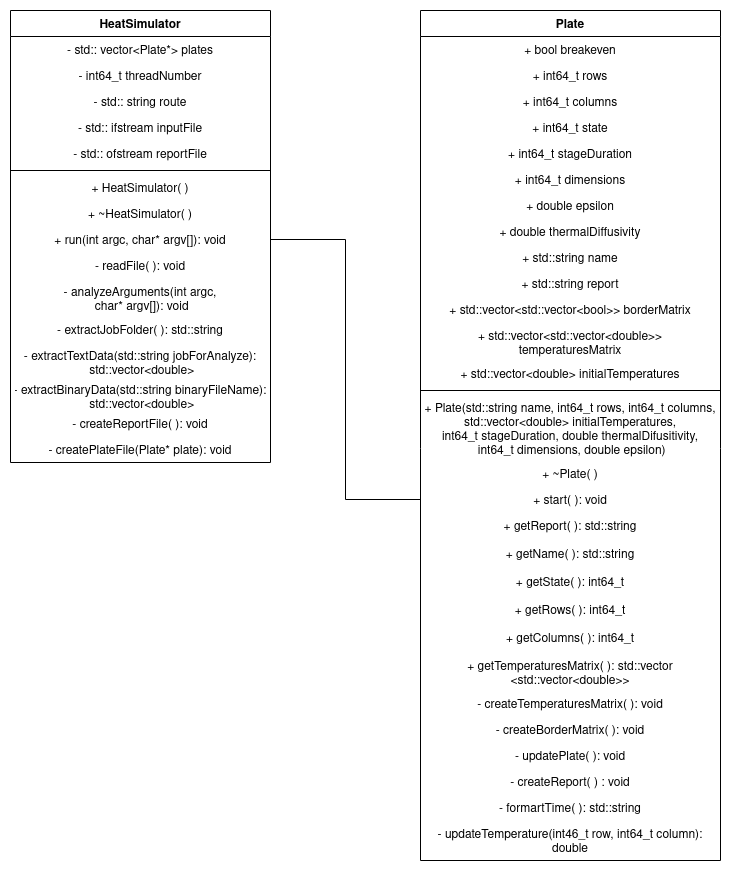

The diagram above was exported from draw.io. Its source (the exported page's mxGraphModel, read from the mxfile embedded in the PNG):
<mxGraphModel dx="462" dy="467" grid="1" gridSize="10" guides="1" tooltips="1" connect="1" arrows="1" fold="1" page="1" pageScale="1" pageWidth="1920" pageHeight="1200" math="0" shadow="0">
  <root>
    <mxCell id="0" />
    <mxCell id="1" parent="0" />
    <mxCell id="Un2MKii-CQaJ_hh-RoYJ-1" value="HeatSimulator" style="swimlane;fontStyle=1;align=center;verticalAlign=top;childLayout=stackLayout;horizontal=1;startSize=26;horizontalStack=0;resizeParent=1;resizeParentMax=0;resizeLast=0;collapsible=1;marginBottom=0;" parent="1" vertex="1">
      <mxGeometry x="70" y="10" width="260" height="452" as="geometry" />
    </mxCell>
    <mxCell id="Un2MKii-CQaJ_hh-RoYJ-2" value="- std:: vector&lt;Plate*&gt; plates" style="text;strokeColor=none;fillColor=none;align=center;verticalAlign=top;spacingLeft=4;spacingRight=4;overflow=hidden;rotatable=0;points=[[0,0.5],[1,0.5]];portConstraint=eastwest;" parent="Un2MKii-CQaJ_hh-RoYJ-1" vertex="1">
      <mxGeometry y="26" width="260" height="26" as="geometry" />
    </mxCell>
    <mxCell id="Un2MKii-CQaJ_hh-RoYJ-5" value="- int64_t threadNumber" style="text;strokeColor=none;fillColor=none;align=center;verticalAlign=top;spacingLeft=4;spacingRight=4;overflow=hidden;rotatable=0;points=[[0,0.5],[1,0.5]];portConstraint=eastwest;" parent="Un2MKii-CQaJ_hh-RoYJ-1" vertex="1">
      <mxGeometry y="52" width="260" height="26" as="geometry" />
    </mxCell>
    <mxCell id="Un2MKii-CQaJ_hh-RoYJ-10" value="- std:: string route" style="text;strokeColor=none;fillColor=none;align=center;verticalAlign=top;spacingLeft=4;spacingRight=4;overflow=hidden;rotatable=0;points=[[0,0.5],[1,0.5]];portConstraint=eastwest;" parent="Un2MKii-CQaJ_hh-RoYJ-1" vertex="1">
      <mxGeometry y="78" width="260" height="26" as="geometry" />
    </mxCell>
    <mxCell id="Un2MKii-CQaJ_hh-RoYJ-8" value="- std:: ifstream inputFile" style="text;strokeColor=none;fillColor=none;align=center;verticalAlign=top;spacingLeft=4;spacingRight=4;overflow=hidden;rotatable=0;points=[[0,0.5],[1,0.5]];portConstraint=eastwest;" parent="Un2MKii-CQaJ_hh-RoYJ-1" vertex="1">
      <mxGeometry y="104" width="260" height="26" as="geometry" />
    </mxCell>
    <mxCell id="Un2MKii-CQaJ_hh-RoYJ-7" value="- std:: ofstream reportFile" style="text;strokeColor=none;fillColor=none;align=center;verticalAlign=top;spacingLeft=4;spacingRight=4;overflow=hidden;rotatable=0;points=[[0,0.5],[1,0.5]];portConstraint=eastwest;" parent="Un2MKii-CQaJ_hh-RoYJ-1" vertex="1">
      <mxGeometry y="130" width="260" height="26" as="geometry" />
    </mxCell>
    <mxCell id="Un2MKii-CQaJ_hh-RoYJ-3" value="" style="line;strokeWidth=1;fillColor=none;align=center;verticalAlign=middle;spacingTop=-1;spacingLeft=3;spacingRight=3;rotatable=0;labelPosition=right;points=[];portConstraint=eastwest;" parent="Un2MKii-CQaJ_hh-RoYJ-1" vertex="1">
      <mxGeometry y="156" width="260" height="8" as="geometry" />
    </mxCell>
    <mxCell id="Un2MKii-CQaJ_hh-RoYJ-4" value="+ HeatSimulator( )" style="text;strokeColor=none;fillColor=none;align=center;verticalAlign=top;spacingLeft=4;spacingRight=4;overflow=hidden;rotatable=0;points=[[0,0.5],[1,0.5]];portConstraint=eastwest;" parent="Un2MKii-CQaJ_hh-RoYJ-1" vertex="1">
      <mxGeometry y="164" width="260" height="26" as="geometry" />
    </mxCell>
    <mxCell id="Un2MKii-CQaJ_hh-RoYJ-13" value="+ ~HeatSimulator( )" style="text;strokeColor=none;fillColor=none;align=center;verticalAlign=top;spacingLeft=4;spacingRight=4;overflow=hidden;rotatable=0;points=[[0,0.5],[1,0.5]];portConstraint=eastwest;" parent="Un2MKii-CQaJ_hh-RoYJ-1" vertex="1">
      <mxGeometry y="190" width="260" height="26" as="geometry" />
    </mxCell>
    <mxCell id="Un2MKii-CQaJ_hh-RoYJ-12" value="+ run(int argc, char* argv[]): void" style="text;strokeColor=none;fillColor=none;align=center;verticalAlign=top;spacingLeft=4;spacingRight=4;overflow=hidden;rotatable=0;points=[[0,0.5],[1,0.5]];portConstraint=eastwest;" parent="Un2MKii-CQaJ_hh-RoYJ-1" vertex="1">
      <mxGeometry y="216" width="260" height="26" as="geometry" />
    </mxCell>
    <mxCell id="Un2MKii-CQaJ_hh-RoYJ-15" value="- readFile( ): void" style="text;strokeColor=none;fillColor=none;align=center;verticalAlign=top;spacingLeft=4;spacingRight=4;overflow=hidden;rotatable=0;points=[[0,0.5],[1,0.5]];portConstraint=eastwest;" parent="Un2MKii-CQaJ_hh-RoYJ-1" vertex="1">
      <mxGeometry y="242" width="260" height="26" as="geometry" />
    </mxCell>
    <mxCell id="Un2MKii-CQaJ_hh-RoYJ-19" value="- analyzeArguments(int argc,&#10; char* argv[]): void" style="text;strokeColor=none;fillColor=none;align=center;verticalAlign=top;spacingLeft=4;spacingRight=4;overflow=hidden;rotatable=0;points=[[0,0.5],[1,0.5]];portConstraint=eastwest;" parent="Un2MKii-CQaJ_hh-RoYJ-1" vertex="1">
      <mxGeometry y="268" width="260" height="38" as="geometry" />
    </mxCell>
    <mxCell id="Un2MKii-CQaJ_hh-RoYJ-18" value="- extractJobFolder( ): std::string" style="text;strokeColor=none;fillColor=none;align=center;verticalAlign=top;spacingLeft=4;spacingRight=4;overflow=hidden;rotatable=0;points=[[0,0.5],[1,0.5]];portConstraint=eastwest;" parent="Un2MKii-CQaJ_hh-RoYJ-1" vertex="1">
      <mxGeometry y="306" width="260" height="26" as="geometry" />
    </mxCell>
    <mxCell id="Un2MKii-CQaJ_hh-RoYJ-17" value="- extractTextData(std::string jobForAnalyze):&#10; std::vector&lt;double&gt;" style="text;strokeColor=none;fillColor=none;align=center;verticalAlign=top;spacingLeft=4;spacingRight=4;overflow=hidden;rotatable=0;points=[[0,0.5],[1,0.5]];portConstraint=eastwest;" parent="Un2MKii-CQaJ_hh-RoYJ-1" vertex="1">
      <mxGeometry y="332" width="260" height="34" as="geometry" />
    </mxCell>
    <mxCell id="Un2MKii-CQaJ_hh-RoYJ-22" value="- extractBinaryData(std::string binaryFileName):&#10; std::vector&lt;double&gt;" style="text;strokeColor=none;fillColor=none;align=center;verticalAlign=top;spacingLeft=4;spacingRight=4;overflow=hidden;rotatable=0;points=[[0,0.5],[1,0.5]];portConstraint=eastwest;" parent="Un2MKii-CQaJ_hh-RoYJ-1" vertex="1">
      <mxGeometry y="366" width="260" height="34" as="geometry" />
    </mxCell>
    <mxCell id="Un2MKii-CQaJ_hh-RoYJ-24" value="- createReportFile( ): void" style="text;strokeColor=none;fillColor=none;align=center;verticalAlign=top;spacingLeft=4;spacingRight=4;overflow=hidden;rotatable=0;points=[[0,0.5],[1,0.5]];portConstraint=eastwest;" parent="Un2MKii-CQaJ_hh-RoYJ-1" vertex="1">
      <mxGeometry y="400" width="260" height="26" as="geometry" />
    </mxCell>
    <mxCell id="Un2MKii-CQaJ_hh-RoYJ-16" value="- createPlateFile(Plate* plate): void" style="text;strokeColor=none;fillColor=none;align=center;verticalAlign=top;spacingLeft=4;spacingRight=4;overflow=hidden;rotatable=0;points=[[0,0.5],[1,0.5]];portConstraint=eastwest;" parent="Un2MKii-CQaJ_hh-RoYJ-1" vertex="1">
      <mxGeometry y="426" width="260" height="26" as="geometry" />
    </mxCell>
    <mxCell id="Un2MKii-CQaJ_hh-RoYJ-25" value="Plate" style="swimlane;fontStyle=1;align=center;verticalAlign=top;childLayout=stackLayout;horizontal=1;startSize=26;horizontalStack=0;resizeParent=1;resizeParentMax=0;resizeLast=0;collapsible=1;marginBottom=0;" parent="1" vertex="1">
      <mxGeometry x="480" y="10" width="300" height="850" as="geometry" />
    </mxCell>
    <mxCell id="Un2MKii-CQaJ_hh-RoYJ-26" value="+ bool breakeven" style="text;strokeColor=none;fillColor=none;align=center;verticalAlign=top;spacingLeft=4;spacingRight=4;overflow=hidden;rotatable=0;points=[[0,0.5],[1,0.5]];portConstraint=eastwest;" parent="Un2MKii-CQaJ_hh-RoYJ-25" vertex="1">
      <mxGeometry y="26" width="300" height="26" as="geometry" />
    </mxCell>
    <mxCell id="Un2MKii-CQaJ_hh-RoYJ-27" value="+ int64_t rows" style="text;strokeColor=none;fillColor=none;align=center;verticalAlign=top;spacingLeft=4;spacingRight=4;overflow=hidden;rotatable=0;points=[[0,0.5],[1,0.5]];portConstraint=eastwest;" parent="Un2MKii-CQaJ_hh-RoYJ-25" vertex="1">
      <mxGeometry y="52" width="300" height="26" as="geometry" />
    </mxCell>
    <mxCell id="Un2MKii-CQaJ_hh-RoYJ-44" value="+ int64_t columns" style="text;strokeColor=none;fillColor=none;align=center;verticalAlign=top;spacingLeft=4;spacingRight=4;overflow=hidden;rotatable=0;points=[[0,0.5],[1,0.5]];portConstraint=eastwest;" parent="Un2MKii-CQaJ_hh-RoYJ-25" vertex="1">
      <mxGeometry y="78" width="300" height="26" as="geometry" />
    </mxCell>
    <mxCell id="Un2MKii-CQaJ_hh-RoYJ-47" value="+ int64_t state" style="text;strokeColor=none;fillColor=none;align=center;verticalAlign=top;spacingLeft=4;spacingRight=4;overflow=hidden;rotatable=0;points=[[0,0.5],[1,0.5]];portConstraint=eastwest;" parent="Un2MKii-CQaJ_hh-RoYJ-25" vertex="1">
      <mxGeometry y="104" width="300" height="26" as="geometry" />
    </mxCell>
    <mxCell id="Un2MKii-CQaJ_hh-RoYJ-46" value="+ int64_t stageDuration" style="text;strokeColor=none;fillColor=none;align=center;verticalAlign=top;spacingLeft=4;spacingRight=4;overflow=hidden;rotatable=0;points=[[0,0.5],[1,0.5]];portConstraint=eastwest;" parent="Un2MKii-CQaJ_hh-RoYJ-25" vertex="1">
      <mxGeometry y="130" width="300" height="26" as="geometry" />
    </mxCell>
    <mxCell id="Un2MKii-CQaJ_hh-RoYJ-45" value="+ int64_t dimensions" style="text;strokeColor=none;fillColor=none;align=center;verticalAlign=top;spacingLeft=4;spacingRight=4;overflow=hidden;rotatable=0;points=[[0,0.5],[1,0.5]];portConstraint=eastwest;" parent="Un2MKii-CQaJ_hh-RoYJ-25" vertex="1">
      <mxGeometry y="156" width="300" height="26" as="geometry" />
    </mxCell>
    <mxCell id="Un2MKii-CQaJ_hh-RoYJ-28" value="+ double epsilon" style="text;strokeColor=none;fillColor=none;align=center;verticalAlign=top;spacingLeft=4;spacingRight=4;overflow=hidden;rotatable=0;points=[[0,0.5],[1,0.5]];portConstraint=eastwest;" parent="Un2MKii-CQaJ_hh-RoYJ-25" vertex="1">
      <mxGeometry y="182" width="300" height="26" as="geometry" />
    </mxCell>
    <mxCell id="Un2MKii-CQaJ_hh-RoYJ-48" value="+ double thermalDiffusivity" style="text;strokeColor=none;fillColor=none;align=center;verticalAlign=top;spacingLeft=4;spacingRight=4;overflow=hidden;rotatable=0;points=[[0,0.5],[1,0.5]];portConstraint=eastwest;" parent="Un2MKii-CQaJ_hh-RoYJ-25" vertex="1">
      <mxGeometry y="208" width="300" height="26" as="geometry" />
    </mxCell>
    <mxCell id="Un2MKii-CQaJ_hh-RoYJ-29" value="+ std::string name" style="text;strokeColor=none;fillColor=none;align=center;verticalAlign=top;spacingLeft=4;spacingRight=4;overflow=hidden;rotatable=0;points=[[0,0.5],[1,0.5]];portConstraint=eastwest;" parent="Un2MKii-CQaJ_hh-RoYJ-25" vertex="1">
      <mxGeometry y="234" width="300" height="26" as="geometry" />
    </mxCell>
    <mxCell id="Un2MKii-CQaJ_hh-RoYJ-49" value="+ std::string report" style="text;strokeColor=none;fillColor=none;align=center;verticalAlign=top;spacingLeft=4;spacingRight=4;overflow=hidden;rotatable=0;points=[[0,0.5],[1,0.5]];portConstraint=eastwest;" parent="Un2MKii-CQaJ_hh-RoYJ-25" vertex="1">
      <mxGeometry y="260" width="300" height="26" as="geometry" />
    </mxCell>
    <mxCell id="Un2MKii-CQaJ_hh-RoYJ-30" value="+ std::vector&lt;std::vector&lt;bool&gt;&gt; borderMatrix" style="text;strokeColor=none;fillColor=none;align=center;verticalAlign=top;spacingLeft=4;spacingRight=4;overflow=hidden;rotatable=0;points=[[0,0.5],[1,0.5]];portConstraint=eastwest;" parent="Un2MKii-CQaJ_hh-RoYJ-25" vertex="1">
      <mxGeometry y="286" width="300" height="26" as="geometry" />
    </mxCell>
    <mxCell id="Un2MKii-CQaJ_hh-RoYJ-50" value="+ std::vector&lt;std::vector&lt;double&gt;&gt; &#10;temperaturesMatrix" style="text;strokeColor=none;fillColor=none;align=center;verticalAlign=top;spacingLeft=4;spacingRight=4;overflow=hidden;rotatable=0;points=[[0,0.5],[1,0.5]];portConstraint=eastwest;" parent="Un2MKii-CQaJ_hh-RoYJ-25" vertex="1">
      <mxGeometry y="312" width="300" height="38" as="geometry" />
    </mxCell>
    <mxCell id="Un2MKii-CQaJ_hh-RoYJ-51" value="+ std::vector&lt;double&gt; initialTemperatures" style="text;strokeColor=none;fillColor=none;align=center;verticalAlign=top;spacingLeft=4;spacingRight=4;overflow=hidden;rotatable=0;points=[[0,0.5],[1,0.5]];portConstraint=eastwest;" parent="Un2MKii-CQaJ_hh-RoYJ-25" vertex="1">
      <mxGeometry y="350" width="300" height="26" as="geometry" />
    </mxCell>
    <mxCell id="Un2MKii-CQaJ_hh-RoYJ-31" value="" style="line;strokeWidth=1;fillColor=none;align=center;verticalAlign=middle;spacingTop=-1;spacingLeft=3;spacingRight=3;rotatable=0;labelPosition=right;points=[];portConstraint=eastwest;" parent="Un2MKii-CQaJ_hh-RoYJ-25" vertex="1">
      <mxGeometry y="376" width="300" height="8" as="geometry" />
    </mxCell>
    <mxCell id="Un2MKii-CQaJ_hh-RoYJ-32" value="+ Plate(std::string name, int64_t rows, int64_t columns, &#10;std::vector&lt;double&gt; initialTemperatures,&#10;int64_t stageDuration, double thermalDifusitivity,&#10; int64_t dimensions, double epsilon)" style="text;strokeColor=none;fillColor=none;align=center;verticalAlign=top;spacingLeft=4;spacingRight=4;overflow=hidden;rotatable=0;points=[[0,0.5],[1,0.5]];portConstraint=eastwest;" parent="Un2MKii-CQaJ_hh-RoYJ-25" vertex="1">
      <mxGeometry y="384" width="300" height="66" as="geometry" />
    </mxCell>
    <mxCell id="Un2MKii-CQaJ_hh-RoYJ-33" value="+ ~Plate( )" style="text;strokeColor=none;fillColor=none;align=center;verticalAlign=top;spacingLeft=4;spacingRight=4;overflow=hidden;rotatable=0;points=[[0,0.5],[1,0.5]];portConstraint=eastwest;" parent="Un2MKii-CQaJ_hh-RoYJ-25" vertex="1">
      <mxGeometry y="450" width="300" height="26" as="geometry" />
    </mxCell>
    <mxCell id="Un2MKii-CQaJ_hh-RoYJ-34" value="+ start( ): void" style="text;strokeColor=none;fillColor=none;align=center;verticalAlign=top;spacingLeft=4;spacingRight=4;overflow=hidden;rotatable=0;points=[[0,0.5],[1,0.5]];portConstraint=eastwest;" parent="Un2MKii-CQaJ_hh-RoYJ-25" vertex="1">
      <mxGeometry y="476" width="300" height="26" as="geometry" />
    </mxCell>
    <mxCell id="Un2MKii-CQaJ_hh-RoYJ-35" value="+ getReport( ): std::string" style="text;strokeColor=none;fillColor=none;align=center;verticalAlign=top;spacingLeft=4;spacingRight=4;overflow=hidden;rotatable=0;points=[[0,0.5],[1,0.5]];portConstraint=eastwest;" parent="Un2MKii-CQaJ_hh-RoYJ-25" vertex="1">
      <mxGeometry y="502" width="300" height="28" as="geometry" />
    </mxCell>
    <mxCell id="Un2MKii-CQaJ_hh-RoYJ-52" value="+ getName( ): std::string" style="text;strokeColor=none;fillColor=none;align=center;verticalAlign=top;spacingLeft=4;spacingRight=4;overflow=hidden;rotatable=0;points=[[0,0.5],[1,0.5]];portConstraint=eastwest;" parent="Un2MKii-CQaJ_hh-RoYJ-25" vertex="1">
      <mxGeometry y="530" width="300" height="28" as="geometry" />
    </mxCell>
    <mxCell id="Un2MKii-CQaJ_hh-RoYJ-53" value="+ getState( ): int64_t" style="text;strokeColor=none;fillColor=none;align=center;verticalAlign=top;spacingLeft=4;spacingRight=4;overflow=hidden;rotatable=0;points=[[0,0.5],[1,0.5]];portConstraint=eastwest;" parent="Un2MKii-CQaJ_hh-RoYJ-25" vertex="1">
      <mxGeometry y="558" width="300" height="28" as="geometry" />
    </mxCell>
    <mxCell id="Un2MKii-CQaJ_hh-RoYJ-55" value="+ getRows( ): int64_t" style="text;strokeColor=none;fillColor=none;align=center;verticalAlign=top;spacingLeft=4;spacingRight=4;overflow=hidden;rotatable=0;points=[[0,0.5],[1,0.5]];portConstraint=eastwest;" parent="Un2MKii-CQaJ_hh-RoYJ-25" vertex="1">
      <mxGeometry y="586" width="300" height="28" as="geometry" />
    </mxCell>
    <mxCell id="Un2MKii-CQaJ_hh-RoYJ-54" value="+ getColumns( ): int64_t" style="text;strokeColor=none;fillColor=none;align=center;verticalAlign=top;spacingLeft=4;spacingRight=4;overflow=hidden;rotatable=0;points=[[0,0.5],[1,0.5]];portConstraint=eastwest;" parent="Un2MKii-CQaJ_hh-RoYJ-25" vertex="1">
      <mxGeometry y="614" width="300" height="28" as="geometry" />
    </mxCell>
    <mxCell id="Un2MKii-CQaJ_hh-RoYJ-36" value="+ getTemperaturesMatrix( ): std::vector&#10;&lt;std::vector&lt;double&gt;&gt;" style="text;strokeColor=none;fillColor=none;align=center;verticalAlign=top;spacingLeft=4;spacingRight=4;overflow=hidden;rotatable=0;points=[[0,0.5],[1,0.5]];portConstraint=eastwest;" parent="Un2MKii-CQaJ_hh-RoYJ-25" vertex="1">
      <mxGeometry y="642" width="300" height="38" as="geometry" />
    </mxCell>
    <mxCell id="Un2MKii-CQaJ_hh-RoYJ-42" value="- createTemperaturesMatrix( ): void" style="text;strokeColor=none;fillColor=none;align=center;verticalAlign=top;spacingLeft=4;spacingRight=4;overflow=hidden;rotatable=0;points=[[0,0.5],[1,0.5]];portConstraint=eastwest;" parent="Un2MKii-CQaJ_hh-RoYJ-25" vertex="1">
      <mxGeometry y="680" width="300" height="26" as="geometry" />
    </mxCell>
    <mxCell id="Un2MKii-CQaJ_hh-RoYJ-57" value="- createBorderMatrix( ): void" style="text;strokeColor=none;fillColor=none;align=center;verticalAlign=top;spacingLeft=4;spacingRight=4;overflow=hidden;rotatable=0;points=[[0,0.5],[1,0.5]];portConstraint=eastwest;" parent="Un2MKii-CQaJ_hh-RoYJ-25" vertex="1">
      <mxGeometry y="706" width="300" height="26" as="geometry" />
    </mxCell>
    <mxCell id="Un2MKii-CQaJ_hh-RoYJ-58" value="- updatePlate( ): void" style="text;strokeColor=none;fillColor=none;align=center;verticalAlign=top;spacingLeft=4;spacingRight=4;overflow=hidden;rotatable=0;points=[[0,0.5],[1,0.5]];portConstraint=eastwest;" parent="Un2MKii-CQaJ_hh-RoYJ-25" vertex="1">
      <mxGeometry y="732" width="300" height="26" as="geometry" />
    </mxCell>
    <mxCell id="Un2MKii-CQaJ_hh-RoYJ-59" value="- createReport( ) : void" style="text;strokeColor=none;fillColor=none;align=center;verticalAlign=top;spacingLeft=4;spacingRight=4;overflow=hidden;rotatable=0;points=[[0,0.5],[1,0.5]];portConstraint=eastwest;" parent="Un2MKii-CQaJ_hh-RoYJ-25" vertex="1">
      <mxGeometry y="758" width="300" height="26" as="geometry" />
    </mxCell>
    <mxCell id="Un2MKii-CQaJ_hh-RoYJ-56" value="- formartTime( ): std::string" style="text;strokeColor=none;fillColor=none;align=center;verticalAlign=top;spacingLeft=4;spacingRight=4;overflow=hidden;rotatable=0;points=[[0,0.5],[1,0.5]];portConstraint=eastwest;" parent="Un2MKii-CQaJ_hh-RoYJ-25" vertex="1">
      <mxGeometry y="784" width="300" height="26" as="geometry" />
    </mxCell>
    <mxCell id="Un2MKii-CQaJ_hh-RoYJ-60" value="- updateTemperature(int46_t row, int64_t column): &#10;double" style="text;strokeColor=none;fillColor=none;align=center;verticalAlign=top;spacingLeft=4;spacingRight=4;overflow=hidden;rotatable=0;points=[[0,0.5],[1,0.5]];portConstraint=eastwest;" parent="Un2MKii-CQaJ_hh-RoYJ-25" vertex="1">
      <mxGeometry y="810" width="300" height="40" as="geometry" />
    </mxCell>
    <mxCell id="Un2MKii-CQaJ_hh-RoYJ-61" style="edgeStyle=orthogonalEdgeStyle;rounded=0;orthogonalLoop=1;jettySize=auto;html=1;entryX=0;entryY=0.5;entryDx=0;entryDy=0;endArrow=none;endFill=0;" parent="1" source="Un2MKii-CQaJ_hh-RoYJ-12" target="Un2MKii-CQaJ_hh-RoYJ-34" edge="1">
      <mxGeometry relative="1" as="geometry" />
    </mxCell>
  </root>
</mxGraphModel>